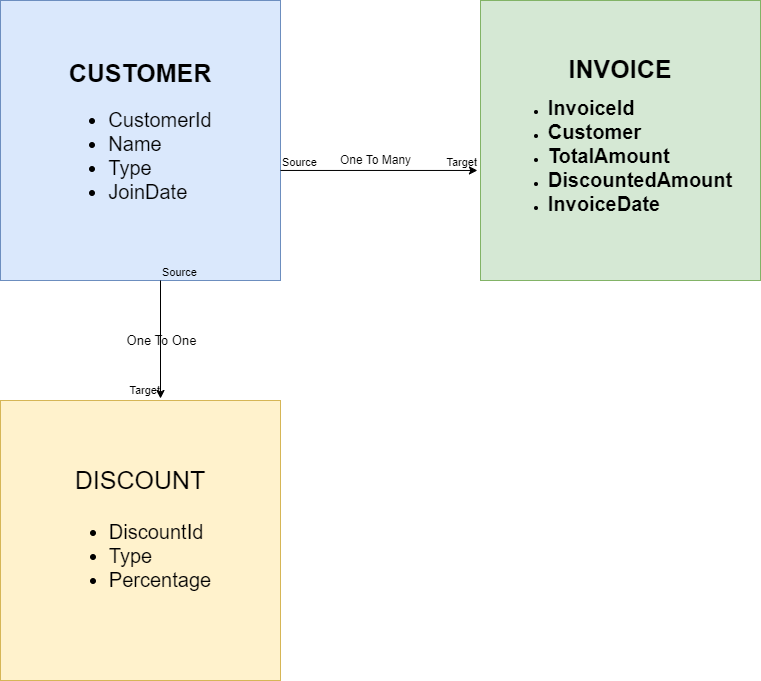

The diagram above was exported from draw.io. Its source (the exported page's mxGraphModel, read from the mxfile embedded in the PNG):
<mxGraphModel dx="1434" dy="756" grid="1" gridSize="10" guides="1" tooltips="1" connect="1" arrows="1" fold="1" page="1" pageScale="1" pageWidth="827" pageHeight="1169" math="0" shadow="0">
  <root>
    <mxCell id="0" />
    <mxCell id="1" parent="0" />
    <mxCell id="c5SH87J-slQjWWNdV_py-1" value="&lt;font size=&quot;1&quot; style=&quot;&quot;&gt;&lt;b style=&quot;font-size: 25px;&quot;&gt;CUSTOMER&lt;/b&gt;&lt;/font&gt;&lt;br&gt;&lt;ul style=&quot;font-size: 20px;&quot;&gt;&lt;li style=&quot;text-align: left;&quot;&gt;CustomerId&lt;/li&gt;&lt;li style=&quot;text-align: left;&quot;&gt;Name&lt;/li&gt;&lt;li style=&quot;text-align: left;&quot;&gt;Type&lt;/li&gt;&lt;li style=&quot;text-align: left;&quot;&gt;JoinDate&lt;/li&gt;&lt;/ul&gt;" style="whiteSpace=wrap;html=1;aspect=fixed;fillColor=#dae8fc;strokeColor=#6c8ebf;align=center;" vertex="1" parent="1">
      <mxGeometry x="40" y="80" width="280" height="280" as="geometry" />
    </mxCell>
    <mxCell id="c5SH87J-slQjWWNdV_py-2" value="&lt;font style=&quot;&quot;&gt;&lt;b style=&quot;&quot;&gt;&lt;span style=&quot;font-size: 25px;&quot;&gt;INVOICE&lt;/span&gt;&lt;br&gt;&lt;ul style=&quot;&quot;&gt;&lt;li style=&quot;text-align: left;&quot;&gt;&lt;span style=&quot;font-size: 20px;&quot;&gt;InvoiceId&lt;/span&gt;&lt;/li&gt;&lt;li style=&quot;text-align: left;&quot;&gt;&lt;span style=&quot;font-size: 20px;&quot;&gt;Customer&lt;/span&gt;&lt;/li&gt;&lt;li style=&quot;text-align: left;&quot;&gt;&lt;span style=&quot;font-size: 20px;&quot;&gt;TotalAmount&lt;/span&gt;&lt;/li&gt;&lt;li style=&quot;text-align: left;&quot;&gt;&lt;span style=&quot;font-size: 20px;&quot;&gt;DiscountedAmount&lt;/span&gt;&lt;/li&gt;&lt;li style=&quot;text-align: left;&quot;&gt;&lt;span style=&quot;font-size: 20px;&quot;&gt;InvoiceDate&lt;/span&gt;&lt;/li&gt;&lt;/ul&gt;&lt;/b&gt;&lt;/font&gt;" style="whiteSpace=wrap;html=1;aspect=fixed;fillColor=#d5e8d4;strokeColor=#82b366;" vertex="1" parent="1">
      <mxGeometry x="520" y="80" width="280" height="280" as="geometry" />
    </mxCell>
    <mxCell id="c5SH87J-slQjWWNdV_py-3" value="&lt;font style=&quot;font-size: 25px;&quot;&gt;DISCOUNT&lt;br&gt;&lt;ul&gt;&lt;li style=&quot;text-align: left; font-size: 20px;&quot;&gt;&lt;font style=&quot;font-size: 20px;&quot;&gt;DiscountId&lt;/font&gt;&lt;/li&gt;&lt;li style=&quot;text-align: left; font-size: 20px;&quot;&gt;&lt;font style=&quot;font-size: 20px;&quot;&gt;Type&lt;/font&gt;&lt;/li&gt;&lt;li style=&quot;text-align: left; font-size: 20px;&quot;&gt;&lt;font style=&quot;font-size: 20px;&quot;&gt;Percentage&lt;/font&gt;&lt;/li&gt;&lt;/ul&gt;&lt;/font&gt;" style="whiteSpace=wrap;html=1;aspect=fixed;fillColor=#fff2cc;strokeColor=#d6b656;" vertex="1" parent="1">
      <mxGeometry x="40" y="480" width="280" height="280" as="geometry" />
    </mxCell>
    <mxCell id="c5SH87J-slQjWWNdV_py-6" value="" style="endArrow=classic;html=1;rounded=0;exitX=1;exitY=0.607;exitDx=0;exitDy=0;exitPerimeter=0;entryX=-0.011;entryY=0.607;entryDx=0;entryDy=0;entryPerimeter=0;" edge="1" parent="1" source="c5SH87J-slQjWWNdV_py-1" target="c5SH87J-slQjWWNdV_py-2">
      <mxGeometry relative="1" as="geometry">
        <mxPoint x="334" y="250" as="sourcePoint" />
        <mxPoint x="494" y="250" as="targetPoint" />
      </mxGeometry>
    </mxCell>
    <mxCell id="c5SH87J-slQjWWNdV_py-7" value="&lt;font style=&quot;font-size: 12px;&quot;&gt;One To Many&lt;/font&gt;" style="edgeLabel;resizable=0;html=1;align=center;verticalAlign=middle;labelBackgroundColor=none;" connectable="0" vertex="1" parent="c5SH87J-slQjWWNdV_py-6">
      <mxGeometry relative="1" as="geometry">
        <mxPoint x="-4" y="-10" as="offset" />
      </mxGeometry>
    </mxCell>
    <mxCell id="c5SH87J-slQjWWNdV_py-8" value="Source" style="edgeLabel;resizable=0;html=1;align=left;verticalAlign=bottom;labelBackgroundColor=none;" connectable="0" vertex="1" parent="c5SH87J-slQjWWNdV_py-6">
      <mxGeometry x="-1" relative="1" as="geometry" />
    </mxCell>
    <mxCell id="c5SH87J-slQjWWNdV_py-9" value="Target" style="edgeLabel;resizable=0;html=1;align=right;verticalAlign=bottom;labelBackgroundColor=none;" connectable="0" vertex="1" parent="c5SH87J-slQjWWNdV_py-6">
      <mxGeometry x="1" relative="1" as="geometry" />
    </mxCell>
    <mxCell id="c5SH87J-slQjWWNdV_py-10" value="" style="endArrow=classic;html=1;rounded=0;" edge="1" parent="1">
      <mxGeometry relative="1" as="geometry">
        <mxPoint x="200" y="360" as="sourcePoint" />
        <mxPoint x="200" y="478" as="targetPoint" />
      </mxGeometry>
    </mxCell>
    <mxCell id="c5SH87J-slQjWWNdV_py-11" value="&lt;font style=&quot;font-size: 13px;&quot;&gt;One To One&lt;/font&gt;" style="edgeLabel;resizable=0;html=1;align=center;verticalAlign=middle;labelBackgroundColor=none;" connectable="0" vertex="1" parent="c5SH87J-slQjWWNdV_py-10">
      <mxGeometry relative="1" as="geometry" />
    </mxCell>
    <mxCell id="c5SH87J-slQjWWNdV_py-12" value="Source" style="edgeLabel;resizable=0;html=1;align=left;verticalAlign=bottom;labelBackgroundColor=none;" connectable="0" vertex="1" parent="c5SH87J-slQjWWNdV_py-10">
      <mxGeometry x="-1" relative="1" as="geometry" />
    </mxCell>
    <mxCell id="c5SH87J-slQjWWNdV_py-13" value="Target" style="edgeLabel;resizable=0;html=1;align=right;verticalAlign=bottom;labelBackgroundColor=none;" connectable="0" vertex="1" parent="c5SH87J-slQjWWNdV_py-10">
      <mxGeometry x="1" relative="1" as="geometry" />
    </mxCell>
  </root>
</mxGraphModel>